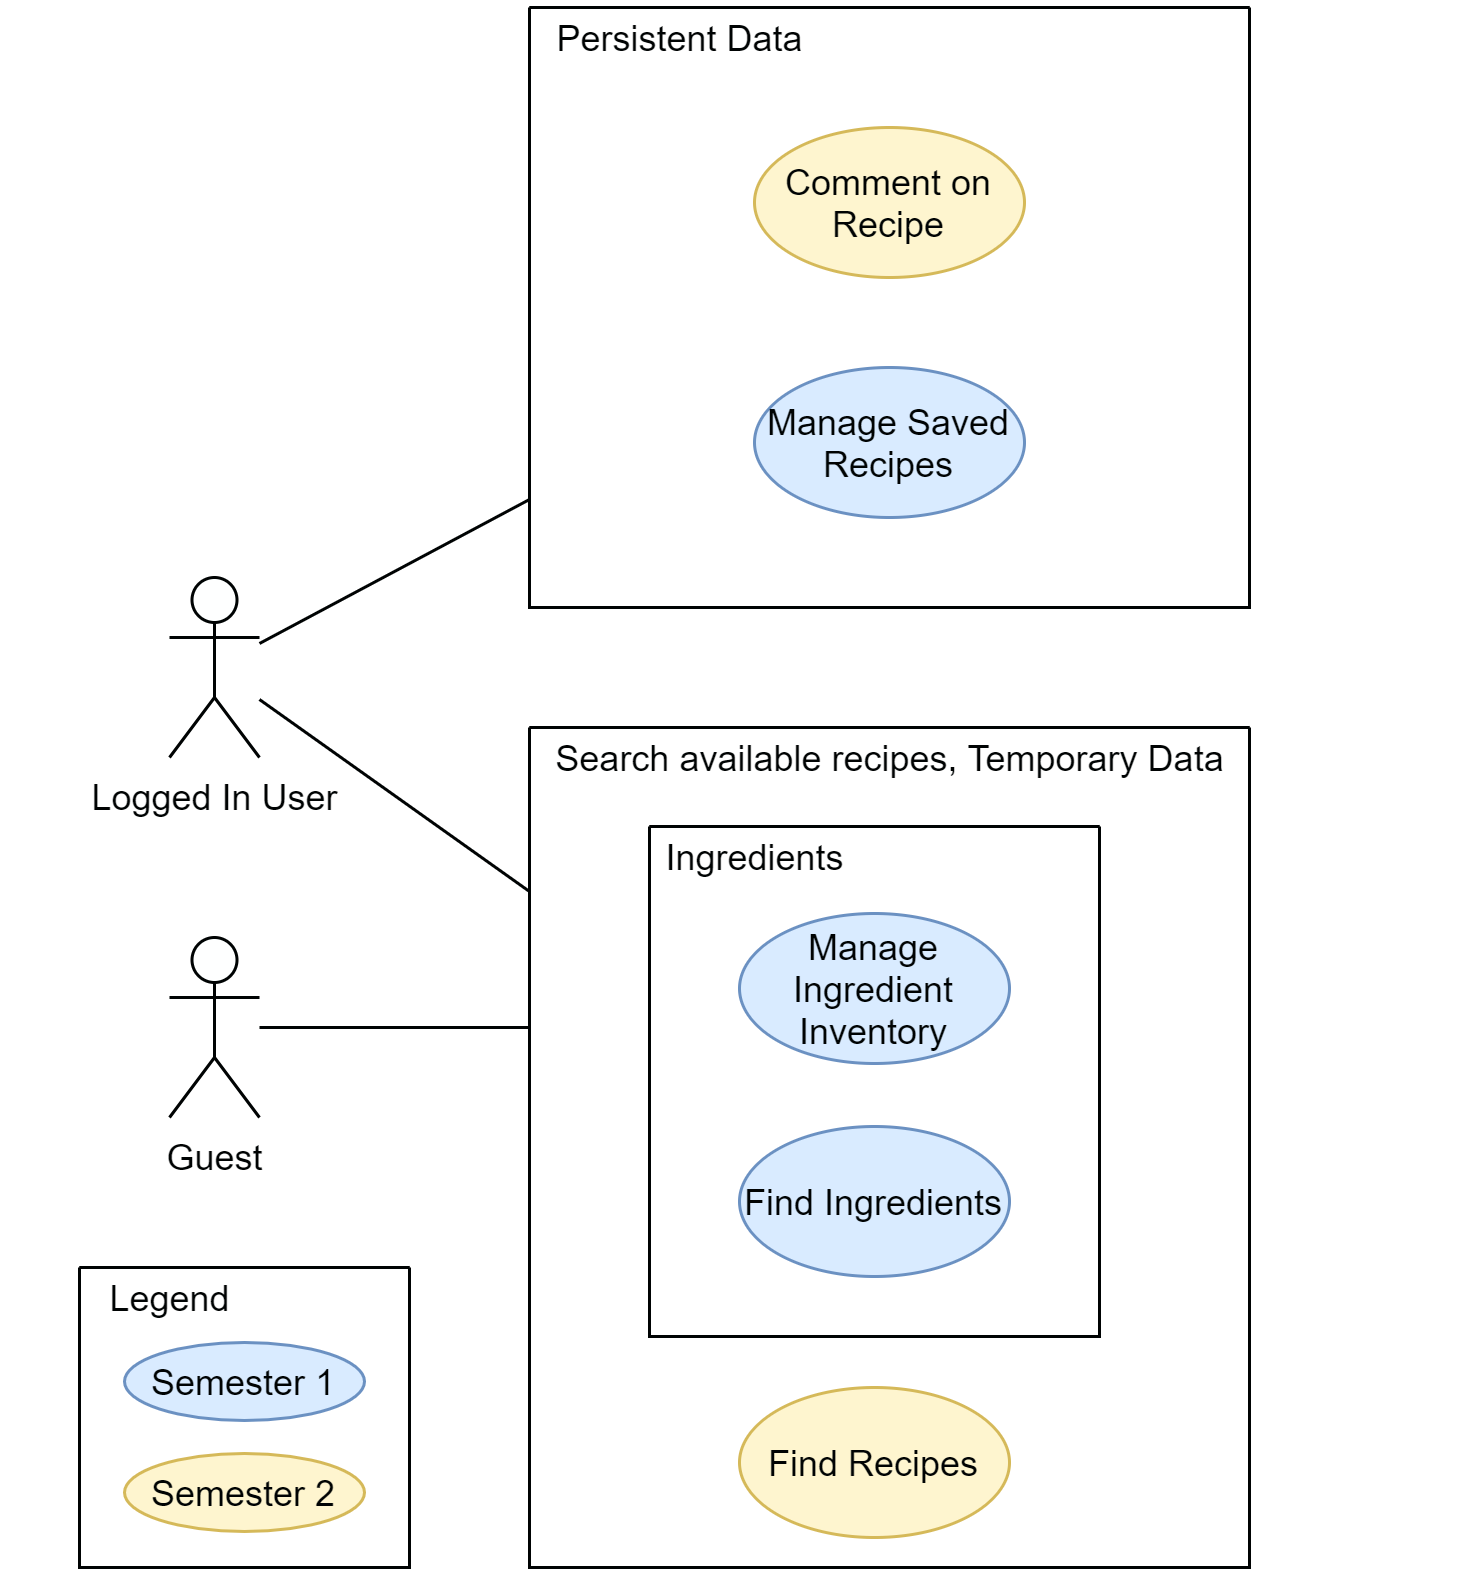

The diagram above was exported from draw.io. Its source (the exported page's mxGraphModel, read from the mxfile embedded in the PNG):
<mxGraphModel dx="813" dy="458" grid="1" gridSize="10" guides="1" tooltips="1" connect="1" arrows="0" fold="1" page="1" pageScale="1" pageWidth="850" pageHeight="1100" math="0" shadow="0">
  <root>
    <mxCell id="0" />
    <mxCell id="1" parent="0" />
    <mxCell id="dl1Wj_RboVfEB974nCdd-5" value="Logged In User" style="shape=umlActor;verticalLabelPosition=bottom;verticalAlign=top;html=1;outlineConnect=0;" vertex="1" parent="1">
      <mxGeometry x="200" y="430" width="30" height="60" as="geometry" />
    </mxCell>
    <mxCell id="dl1Wj_RboVfEB974nCdd-6" value="Guest" style="shape=umlActor;verticalLabelPosition=bottom;verticalAlign=top;html=1;outlineConnect=0;" vertex="1" parent="1">
      <mxGeometry x="200" y="550" width="30" height="60" as="geometry" />
    </mxCell>
    <mxCell id="dl1Wj_RboVfEB974nCdd-13" value="" style="swimlane;startSize=0;" vertex="1" parent="1">
      <mxGeometry x="320" y="240" width="240" height="200" as="geometry">
        <mxRectangle x="80" y="270" width="90" height="23" as="alternateBounds" />
      </mxGeometry>
    </mxCell>
    <mxCell id="dl1Wj_RboVfEB974nCdd-7" value="Comment on Recipe" style="ellipse;whiteSpace=wrap;html=1;fillColor=#fff2cc;strokeColor=#d6b656;" vertex="1" parent="dl1Wj_RboVfEB974nCdd-13">
      <mxGeometry x="75" y="40" width="90" height="50" as="geometry" />
    </mxCell>
    <mxCell id="dl1Wj_RboVfEB974nCdd-12" value="Manage Saved Recipes" style="ellipse;whiteSpace=wrap;html=1;fillColor=#dae8fc;strokeColor=#6c8ebf;" vertex="1" parent="dl1Wj_RboVfEB974nCdd-13">
      <mxGeometry x="75" y="120" width="90" height="50" as="geometry" />
    </mxCell>
    <mxCell id="dl1Wj_RboVfEB974nCdd-27" value="Persistent Data" style="text;html=1;align=center;verticalAlign=middle;resizable=0;points=[];autosize=1;" vertex="1" parent="dl1Wj_RboVfEB974nCdd-13">
      <mxGeometry width="100" height="20" as="geometry" />
    </mxCell>
    <mxCell id="dl1Wj_RboVfEB974nCdd-16" value="" style="endArrow=none;html=1;" edge="1" parent="1" source="dl1Wj_RboVfEB974nCdd-5" target="dl1Wj_RboVfEB974nCdd-13">
      <mxGeometry width="50" height="50" relative="1" as="geometry">
        <mxPoint x="240" y="370" as="sourcePoint" />
        <mxPoint x="290" y="320" as="targetPoint" />
      </mxGeometry>
    </mxCell>
    <mxCell id="dl1Wj_RboVfEB974nCdd-18" value="" style="swimlane;startSize=0;" vertex="1" parent="1">
      <mxGeometry x="320" y="480" width="240" height="280" as="geometry" />
    </mxCell>
    <mxCell id="dl1Wj_RboVfEB974nCdd-10" value="Find Recipes" style="ellipse;whiteSpace=wrap;html=1;fillColor=#fff2cc;strokeColor=#d6b656;" vertex="1" parent="dl1Wj_RboVfEB974nCdd-18">
      <mxGeometry x="70" y="220" width="90" height="50" as="geometry" />
    </mxCell>
    <mxCell id="dl1Wj_RboVfEB974nCdd-20" value="" style="swimlane;startSize=0;" vertex="1" parent="dl1Wj_RboVfEB974nCdd-18">
      <mxGeometry x="40" y="33" width="150" height="170" as="geometry" />
    </mxCell>
    <mxCell id="dl1Wj_RboVfEB974nCdd-11" value="Manage Ingredient Inventory" style="ellipse;whiteSpace=wrap;html=1;fillColor=#dae8fc;strokeColor=#6c8ebf;" vertex="1" parent="dl1Wj_RboVfEB974nCdd-20">
      <mxGeometry x="30" y="29" width="90" height="50" as="geometry" />
    </mxCell>
    <mxCell id="dl1Wj_RboVfEB974nCdd-8" value="Find Ingredients" style="ellipse;whiteSpace=wrap;html=1;fillColor=#dae8fc;strokeColor=#6c8ebf;" vertex="1" parent="dl1Wj_RboVfEB974nCdd-20">
      <mxGeometry x="30" y="100" width="90" height="50" as="geometry" />
    </mxCell>
    <mxCell id="dl1Wj_RboVfEB974nCdd-29" value="Ingredients" style="text;html=1;align=center;verticalAlign=middle;resizable=0;points=[];autosize=1;" vertex="1" parent="dl1Wj_RboVfEB974nCdd-20">
      <mxGeometry width="70" height="20" as="geometry" />
    </mxCell>
    <mxCell id="dl1Wj_RboVfEB974nCdd-28" value="Search available recipes, Temporary Data" style="text;html=1;align=center;verticalAlign=middle;resizable=0;points=[];autosize=1;" vertex="1" parent="dl1Wj_RboVfEB974nCdd-18">
      <mxGeometry width="240" height="20" as="geometry" />
    </mxCell>
    <mxCell id="dl1Wj_RboVfEB974nCdd-25" value="" style="endArrow=none;html=1;" edge="1" parent="1" source="dl1Wj_RboVfEB974nCdd-5" target="dl1Wj_RboVfEB974nCdd-18">
      <mxGeometry width="50" height="50" relative="1" as="geometry">
        <mxPoint x="250" y="608.75" as="sourcePoint" />
        <mxPoint x="430.4978641209259" y="593.7085113232562" as="targetPoint" />
      </mxGeometry>
    </mxCell>
    <mxCell id="dl1Wj_RboVfEB974nCdd-26" value="" style="endArrow=none;html=1;" edge="1" parent="1" source="dl1Wj_RboVfEB974nCdd-6">
      <mxGeometry width="50" height="50" relative="1" as="geometry">
        <mxPoint x="240" y="660" as="sourcePoint" />
        <mxPoint x="320.0000000000001" y="579.9999999999999" as="targetPoint" />
      </mxGeometry>
    </mxCell>
    <mxCell id="dl1Wj_RboVfEB974nCdd-33" value="" style="swimlane;startSize=0;" vertex="1" parent="1">
      <mxGeometry x="170" y="660" width="110" height="100" as="geometry" />
    </mxCell>
    <mxCell id="dl1Wj_RboVfEB974nCdd-34" value="Legend" style="text;html=1;align=center;verticalAlign=middle;resizable=0;points=[];autosize=1;" vertex="1" parent="dl1Wj_RboVfEB974nCdd-33">
      <mxGeometry width="60" height="20" as="geometry" />
    </mxCell>
    <mxCell id="dl1Wj_RboVfEB974nCdd-35" value="Semester 2" style="ellipse;whiteSpace=wrap;html=1;fillColor=#fff2cc;strokeColor=#d6b656;" vertex="1" parent="dl1Wj_RboVfEB974nCdd-33">
      <mxGeometry x="15" y="62" width="80" height="26" as="geometry" />
    </mxCell>
    <mxCell id="dl1Wj_RboVfEB974nCdd-36" value="Semester 1" style="ellipse;whiteSpace=wrap;html=1;fillColor=#dae8fc;strokeColor=#6c8ebf;" vertex="1" parent="dl1Wj_RboVfEB974nCdd-33">
      <mxGeometry x="15" y="25" width="80" height="26" as="geometry" />
    </mxCell>
  </root>
</mxGraphModel>